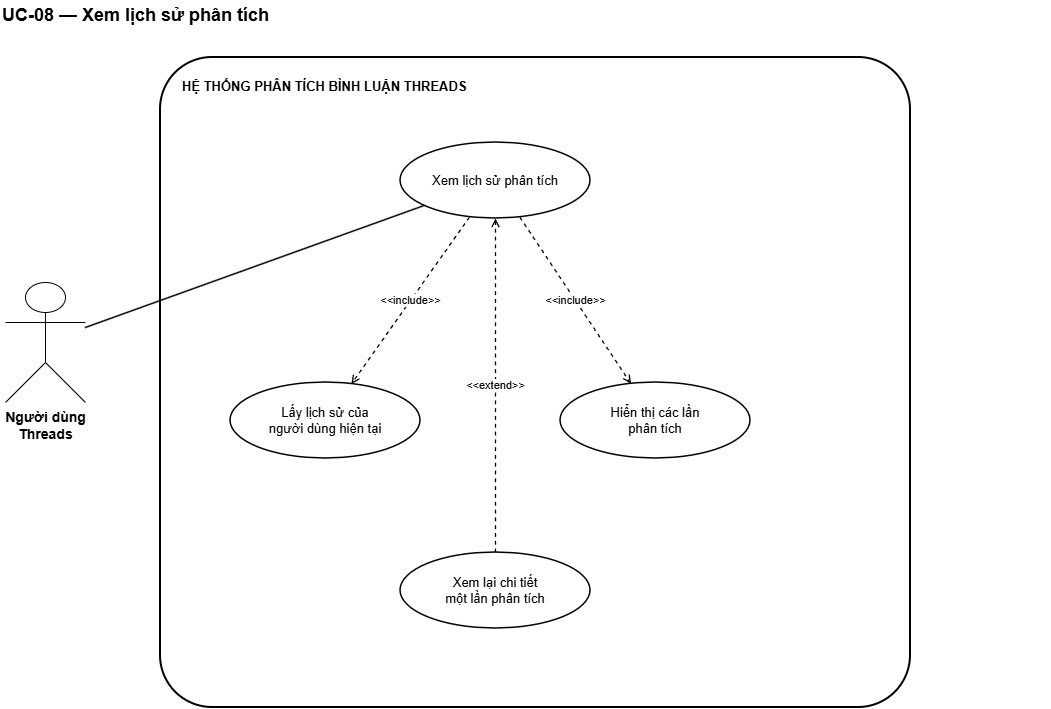

The diagram above was exported from draw.io. Its source (the exported page's mxGraphModel, read from the mxfile embedded in the PNG):
<mxGraphModel dx="1493" dy="814" grid="1" gridSize="10" guides="1" tooltips="1" connect="1" arrows="1" fold="1" page="1" pageScale="1" pageWidth="827" pageHeight="1169" math="0" shadow="0">
  <root>
    <mxCell id="0" />
    <mxCell id="1" parent="0" />
    <mxCell id="Nz4jZxgGzOB-rLbvnw6g-1" parent="1" style="text;html=1;align=left;verticalAlign=middle;fontSize=18;fontStyle=1;strokeColor=none;fillColor=none;fontColor=#000000;" value="UC-08 — Xem lịch sử phân tích" vertex="1">
      <mxGeometry height="30" width="1050" x="30" y="18" as="geometry" />
    </mxCell>
    <mxCell id="Nz4jZxgGzOB-rLbvnw6g-2" parent="1" style="rounded=1;whiteSpace=wrap;html=1;arcSize=8;strokeWidth=2;dashed=0;strokeColor=#000000;fillColor=none;fontColor=#000000;" value="" vertex="1">
      <mxGeometry height="650" width="750" x="190" y="75" as="geometry" />
    </mxCell>
    <mxCell id="Nz4jZxgGzOB-rLbvnw6g-3" parent="1" style="text;html=1;align=left;verticalAlign=middle;fontSize=13;fontStyle=1;strokeColor=none;fillColor=none;fontColor=#000000;" value="HỆ THỐNG PHÂN TÍCH BÌNH LUẬN THREADS" vertex="1">
      <mxGeometry height="24" width="500" x="210" y="92" as="geometry" />
    </mxCell>
    <mxCell id="Nz4jZxgGzOB-rLbvnw6g-4" parent="1" style="shape=umlActor;verticalLabelPosition=bottom;verticalAlign=top;html=1;outlineConnect=0;fontSize=14;fontStyle=1;strokeColor=#000000;fillColor=#FFFFFF;fontColor=#000000;" value="Người dùng&#10;Threads" vertex="1">
      <mxGeometry height="120" width="80" x="35" y="300" as="geometry" />
    </mxCell>
    <mxCell id="Nz4jZxgGzOB-rLbvnw6g-5" parent="1" style="ellipse;whiteSpace=wrap;html=1;aspect=fixed;align=center;verticalAlign=middle;fontSize=13;strokeWidth=1.5;strokeColor=#000000;fillColor=#FFFFFF;fontColor=#000000;" value="Xem lịch sử phân tích" vertex="1">
      <mxGeometry height="76" width="190" x="430" y="160" as="geometry" />
    </mxCell>
    <mxCell id="Nz4jZxgGzOB-rLbvnw6g-6" parent="1" style="ellipse;whiteSpace=wrap;html=1;aspect=fixed;align=center;verticalAlign=middle;fontSize=13;strokeWidth=1.5;strokeColor=#000000;fillColor=#FFFFFF;fontColor=#000000;" value="Lấy lịch sử của&#10;người dùng hiện tại" vertex="1">
      <mxGeometry height="76" width="190" x="260" y="400" as="geometry" />
    </mxCell>
    <mxCell id="Nz4jZxgGzOB-rLbvnw6g-7" parent="1" style="ellipse;whiteSpace=wrap;html=1;aspect=fixed;align=center;verticalAlign=middle;fontSize=13;strokeWidth=1.5;strokeColor=#000000;fillColor=#FFFFFF;fontColor=#000000;" value="Hiển thị các lần&#10;phân tích" vertex="1">
      <mxGeometry height="76" width="190" x="590" y="400" as="geometry" />
    </mxCell>
    <mxCell id="Nz4jZxgGzOB-rLbvnw6g-8" parent="1" style="ellipse;whiteSpace=wrap;html=1;aspect=fixed;align=center;verticalAlign=middle;fontSize=13;strokeWidth=1.5;strokeColor=#000000;fillColor=#FFFFFF;fontColor=#000000;" value="Xem lại chi tiết&#10;một lần phân tích" vertex="1">
      <mxGeometry height="76" width="190" x="430" y="570" as="geometry" />
    </mxCell>
    <mxCell id="Nz4jZxgGzOB-rLbvnw6g-10" edge="1" parent="1" source="Nz4jZxgGzOB-rLbvnw6g-4" style="endArrow=none;html=1;rounded=0;strokeWidth=1.5;strokeColor=#000000;fontColor=#000000;labelBackgroundColor=#FFFFFF;" target="Nz4jZxgGzOB-rLbvnw6g-5" value="">
      <mxGeometry relative="1" as="geometry" />
    </mxCell>
    <mxCell id="Nz4jZxgGzOB-rLbvnw6g-11" edge="1" parent="1" source="Nz4jZxgGzOB-rLbvnw6g-5" style="endArrow=open;endFill=0;dashed=1;html=1;rounded=0;strokeWidth=1.3;fontSize=11;strokeColor=#000000;fontColor=#000000;labelBackgroundColor=#FFFFFF;" target="Nz4jZxgGzOB-rLbvnw6g-6" value="&amp;lt;&amp;lt;include&amp;gt;&amp;gt;">
      <mxGeometry relative="1" as="geometry" />
    </mxCell>
    <mxCell id="Nz4jZxgGzOB-rLbvnw6g-12" edge="1" parent="1" source="Nz4jZxgGzOB-rLbvnw6g-5" style="endArrow=open;endFill=0;dashed=1;html=1;rounded=0;strokeWidth=1.3;fontSize=11;strokeColor=#000000;fontColor=#000000;labelBackgroundColor=#FFFFFF;" target="Nz4jZxgGzOB-rLbvnw6g-7" value="&amp;lt;&amp;lt;include&amp;gt;&amp;gt;">
      <mxGeometry relative="1" as="geometry" />
    </mxCell>
    <mxCell id="Nz4jZxgGzOB-rLbvnw6g-13" edge="1" parent="1" source="Nz4jZxgGzOB-rLbvnw6g-8" style="endArrow=open;endFill=0;dashed=1;html=1;rounded=0;strokeWidth=1.3;fontSize=11;strokeColor=#000000;fontColor=#000000;labelBackgroundColor=#FFFFFF;" target="Nz4jZxgGzOB-rLbvnw6g-5" value="&amp;lt;&amp;lt;extend&amp;gt;&amp;gt;">
      <mxGeometry relative="1" as="geometry" />
    </mxCell>
  </root>
</mxGraphModel>